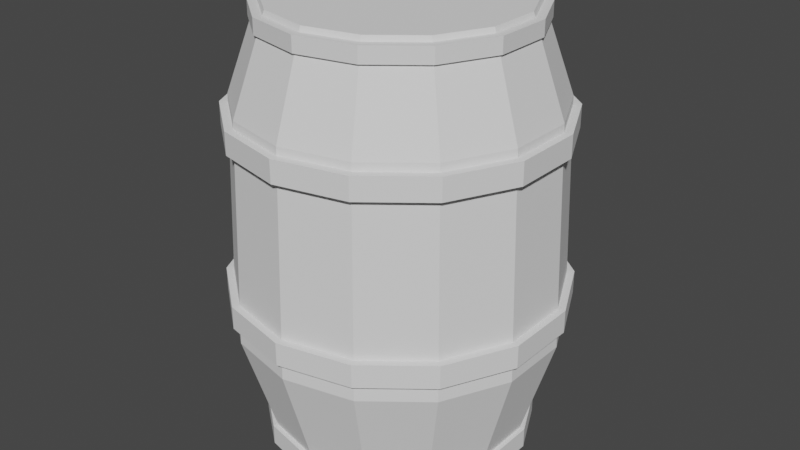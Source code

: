 # Source: barrel.blend  (saved by Blender 2.81.16; exported with 4.5.12 LTS)
import bpy
from mathutils import Matrix  # noqa: F401  (used for matrix-valued properties, if any)

bpy.ops.wm.read_factory_settings(use_empty=True)
scene = bpy.context.scene
scene.name = 'Scene'

# ---- collections
col_barrel = bpy.data.collections.new('barrel'); scene.collection.children.link(col_barrel)

# ---- world
world_world = bpy.data.worlds.new('World'); scene.world = world_world
world_world.use_nodes = True; world_world.node_tree.nodes.clear()
_N = world_world.node_tree.nodes; _L = world_world.node_tree.links
n0 = _N.new('ShaderNodeOutputWorld'); n0.name = 'World Output'; n0.location = (300, 300)
n1 = _N.new('ShaderNodeBackground'); n1.name = 'Background'; n1.location = (10, 300)
n1.inputs[0].default_value = (0.05088, 0.05088, 0.05088, 1.0)
_L.new(n1.outputs[0], n0.inputs[0])
n0.is_active_output = True
world_world.color = (0.05088, 0.05088, 0.05088)
world_world.use_sun_shadow = False
world_world.sun_shadow_jitter_overblur = 0.0

# ---- meshes
me_cylinder = bpy.data.meshes.new('Cylinder')
me_cylinder.from_pydata([(0.0, 1.27, -2.366), (0.0, 1.27, 2.283), (0.551, 1.144, -2.366), (0.551, 1.144, 2.283), (0.9929, 0.7918, -2.366), (0.9929, 0.7918, 2.283), (1.238, 0.2826, -2.366), (1.238, 0.2826, 2.283), (1.238, -0.2826, -2.366), (1.238, -0.2826, 2.283), (0.9929, -0.7918, -2.366), (0.9929, -0.7918, 2.283), (0.551, -1.144, -2.366), (0.551, -1.144, 2.283), (1.918e-07, -1.27, -2.366), (1.918e-07, -1.27, 2.283), (-0.551, -1.144, -2.366), (-0.551, -1.144, 2.283), (-0.9929, -0.7918, -2.366), (-0.9929, -0.7918, 2.283), (-1.238, -0.2826, -2.366), (-1.238, -0.2826, 2.283), (-1.238, 0.2826, -2.366), (-1.238, 0.2826, 2.283), (-0.9929, 0.7918, -2.366), (-0.9929, 0.7918, 2.283), (-0.551, 1.144, -2.366), (-0.551, 1.144, 2.283), (-3.805e-08, 1.69, -0.9697), (0.7334, 1.523, -0.9697), (1.322, 1.054, -0.9697), (1.648, 0.3761, -0.9697), (1.648, -0.3761, -0.9697), (1.322, -1.054, -0.9697), (0.7334, -1.523, -0.9697), (2.172e-07, -1.69, -0.9697), (-0.7334, -1.523, -0.9697), (-1.322, -1.054, -0.9697), (-1.648, -0.3761, -0.9697), (-1.648, 0.3761, -0.9697), (-1.322, 1.054, -0.9697), (-0.7334, 1.523, -0.9697), (-3.608e-08, 1.61, 1.326), (0.6986, 1.451, 1.326), (1.259, 1.004, 1.326), (1.57, 0.3583, 1.326), (1.57, -0.3583, 1.326), (1.259, -1.004, 1.326), (0.6986, -1.451, 1.326), (2.07e-07, -1.61, 1.326), (-0.6986, -1.451, 1.326), (-1.259, -1.004, 1.326), (-1.57, -0.3583, 1.326), (-1.57, 0.3583, 1.326), (-1.259, 1.004, 1.326), (-0.6986, 1.451, 1.326)], [], [(42, 1, 3, 43), (43, 3, 5, 44), (44, 5, 7, 45), (45, 7, 9, 46), (46, 9, 11, 47), (47, 11, 13, 48), (48, 13, 15, 49), (49, 15, 17, 50), (50, 17, 19, 51), (51, 19, 21, 52), (52, 21, 23, 53), (53, 23, 25, 54), (3, 1, 27, 25, 23, 21, 19, 17, 15, 13, 11, 9, 7, 5), (54, 25, 27, 55), (55, 27, 1, 42), (0, 2, 4, 6, 8, 10, 12, 14, 16, 18, 20, 22, 24, 26), (26, 41, 28, 0), (24, 40, 41, 26), (22, 39, 40, 24), (20, 38, 39, 22), (18, 37, 38, 20), (16, 36, 37, 18), (14, 35, 36, 16), (12, 34, 35, 14), (10, 33, 34, 12), (8, 32, 33, 10), (6, 31, 32, 8), (4, 30, 31, 6), (2, 29, 30, 4), (0, 28, 29, 2), (41, 55, 42, 28), (40, 54, 55, 41), (39, 53, 54, 40), (38, 52, 53, 39), (37, 51, 52, 38), (36, 50, 51, 37), (35, 49, 50, 36), (34, 48, 49, 35), (33, 47, 48, 34), (32, 46, 47, 33), (31, 45, 46, 32), (30, 44, 45, 31), (29, 43, 44, 30), (28, 42, 43, 29)])
_uv = me_cylinder.uv_layers.new(name='UVMap')
_uv.uv.foreach_set('vector', [1.0, 0.8971, 1.0, 1.0, 0.9286, 1.0, 0.9286, 0.8971, 0.9286, 0.8971, 0.9286, 1.0, 0.8571, 1.0, 0.8571, 0.8971, 0.8571, 0.8971, 0.8571, 1.0, 0.7857, 1.0, 0.7857, 0.8971, 0.7857, 0.8971, 0.7857, 1.0, 0.7143, 1.0, 0.7143, 0.8971, 0.7143, 0.8971, 0.7143, 1.0, 0.6429, 1.0, 0.6429, 0.8971, 0.6429, 0.8971, 0.6429, 1.0, 0.5714, 1.0, 0.5714, 0.8971, 0.5714, 0.8971, 0.5714, 1.0, 0.5, 1.0, 0.5, 0.8971, 0.5, 0.8971, 0.5, 1.0, 0.4286, 1.0, 0.4286, 0.8971, 0.4286, 0.8971, 0.4286, 1.0, 0.3571, 1.0, 0.3571, 0.8971, 0.3571, 0.8971, 0.3571, 1.0, 0.2857, 1.0, 0.2857, 0.8971, 0.2857, 0.8971, 0.2857, 1.0, 0.2143, 1.0, 0.2143, 0.8971, 0.2143, 0.8971, 0.2143, 1.0, 0.1429, 1.0, 0.1429, 0.8971, 0.3541, 0.4662, 0.25, 0.49, 0.1459, 0.4662, 0.06236, 0.3996, 0.01602, 0.3034, 0.01602, 0.1966, 0.06236, 0.1004, 0.1459, 0.03377, 0.25, 0.01, 0.3541, 0.03377, 0.4376, 0.1004, 0.484, 0.1966, 0.484, 0.3034, 0.4376, 0.3996, 0.1429, 0.8971, 0.1429, 1.0, 0.07143, 1.0, 0.07143, 0.8971, 0.07143, 0.8971, 0.07143, 1.0, -1.341e-07, 1.0, -1.341e-07, 0.8971, 0.75, 0.49, 0.8541, 0.4662, 0.9376, 0.3996, 0.984, 0.3034, 0.984, 0.1966, 0.9376, 0.1004, 0.8541, 0.03377, 0.75, 0.01, 0.6459, 0.03377, 0.5624, 0.1004, 0.516, 0.1966, 0.516, 0.3034, 0.5624, 0.3996, 0.6459, 0.4662, 0.07143, 0.5, 0.07143, 0.6502, -1.341e-07, 0.6502, -1.341e-07, 0.5, 0.1429, 0.5, 0.1429, 0.6502, 0.07143, 0.6502, 0.07143, 0.5, 0.2143, 0.5, 0.2143, 0.6502, 0.1429, 0.6502, 0.1429, 0.5, 0.2857, 0.5, 0.2857, 0.6502, 0.2143, 0.6502, 0.2143, 0.5, 0.3571, 0.5, 0.3571, 0.6502, 0.2857, 0.6502, 0.2857, 0.5, 0.4286, 0.5, 0.4286, 0.6502, 0.3571, 0.6502, 0.3571, 0.5, 0.5, 0.5, 0.5, 0.6502, 0.4286, 0.6502, 0.4286, 0.5, 0.5714, 0.5, 0.5714, 0.6502, 0.5, 0.6502, 0.5, 0.5, 0.6429, 0.5, 0.6429, 0.6502, 0.5714, 0.6502, 0.5714, 0.5, 0.7143, 0.5, 0.7143, 0.6502, 0.6429, 0.6502, 0.6429, 0.5, 0.7857, 0.5, 0.7857, 0.6502, 0.7143, 0.6502, 0.7143, 0.5, 0.8571, 0.5, 0.8571, 0.6502, 0.7857, 0.6502, 0.7857, 0.5, 0.9286, 0.5, 0.9286, 0.6502, 0.8571, 0.6502, 0.8571, 0.5, 1.0, 0.5, 1.0, 0.6502, 0.9286, 0.6502, 0.9286, 0.5, 0.07143, 0.6502, 0.07143, 0.8971, -1.341e-07, 0.8971, -1.341e-07, 0.6502, 0.1429, 0.6502, 0.1429, 0.8971, 0.07143, 0.8971, 0.07143, 0.6502, 0.2143, 0.6502, 0.2143, 0.8971, 0.1429, 0.8971, 0.1429, 0.6502, 0.2857, 0.6502, 0.2857, 0.8971, 0.2143, 0.8971, 0.2143, 0.6502, 0.3571, 0.6502, 0.3571, 0.8971, 0.2857, 0.8971, 0.2857, 0.6502, 0.4286, 0.6502, 0.4286, 0.8971, 0.3571, 0.8971, 0.3571, 0.6502, 0.5, 0.6502, 0.5, 0.8971, 0.4286, 0.8971, 0.4286, 0.6502, 0.5714, 0.6502, 0.5714, 0.8971, 0.5, 0.8971, 0.5, 0.6502, 0.6429, 0.6502, 0.6429, 0.8971, 0.5714, 0.8971, 0.5714, 0.6502, 0.7143, 0.6502, 0.7143, 0.8971, 0.6429, 0.8971, 0.6429, 0.6502, 0.7857, 0.6502, 0.7857, 0.8971, 0.7143, 0.8971, 0.7143, 0.6502, 0.8571, 0.6502, 0.8571, 0.8971, 0.7857, 0.8971, 0.7857, 0.6502, 0.9286, 0.6502, 0.9286, 0.8971, 0.8571, 0.8971, 0.8571, 0.6502, 1.0, 0.6502, 1.0, 0.8971, 0.9286, 0.8971, 0.9286, 0.6502])
me_cylinder.use_remesh_fix_poles = True
me_cylinder.use_remesh_preserve_attributes = False
me_cylinder.use_mirror_vertex_groups = False
me_cylinder.update()
me_cylinder_003 = bpy.data.meshes.new('Cylinder.003')
me_cylinder_003.from_pydata([(0.0, 1.27, -1.445), (0.0, 1.27, 1.445), (0.551, 1.144, -1.445), (0.551, 1.144, 1.445), (0.9929, 0.7918, -1.445), (0.9929, 0.7918, 1.445), (1.238, 0.2826, -1.445), (1.238, 0.2826, 1.445), (1.238, -0.2826, -1.445), (1.238, -0.2826, 1.445), (0.9929, -0.7918, -1.445), (0.9929, -0.7918, 1.445), (0.551, -1.144, -1.445), (0.551, -1.144, 1.445), (1.918e-07, -1.27, -1.445), (1.918e-07, -1.27, 1.445), (-0.551, -1.144, -1.445), (-0.551, -1.144, 1.445), (-0.9929, -0.7918, -1.445), (-0.9929, -0.7918, 1.445), (-1.238, -0.2826, -1.445), (-1.238, -0.2826, 1.445), (-1.238, 0.2826, -1.445), (-1.238, 0.2826, 1.445), (-0.9929, 0.7918, -1.445), (-0.9929, 0.7918, 1.445), (-0.551, 1.144, -1.445), (-0.551, 1.144, 1.445), (0.0, 1.564, -16.4), (0.0, 1.564, -20.63), (0.6786, 1.409, -16.4), (0.6786, 1.409, -20.63), (1.223, 0.9751, -16.4), (1.223, 0.9751, -20.63), (1.525, 0.348, -16.4), (1.525, 0.348, -20.63), (1.525, -0.348, -16.4), (1.525, -0.348, -20.63), (1.223, -0.9751, -16.4), (1.223, -0.9751, -20.63), (0.6786, -1.409, -16.4), (0.6786, -1.409, -20.63), (2.361e-07, -1.564, -16.4), (2.361e-07, -1.564, -20.63), (-0.6786, -1.409, -16.4), (-0.6786, -1.409, -20.63), (-1.223, -0.9751, -16.4), (-1.223, -0.9751, -20.63), (-1.525, -0.348, -16.4), (-1.525, -0.348, -20.63), (-1.525, 0.348, -16.4), (-1.525, 0.348, -20.63), (-1.223, 0.9751, -16.4), (-1.223, 0.9751, -20.63), (-0.6786, 1.409, -16.4), (-0.6786, 1.409, -20.63), (0.0, 1.616, -48.7), (0.0, 1.616, -53.06), (0.7012, 1.456, -48.7), (0.7012, 1.456, -53.06), (1.263, 1.008, -48.7), (1.263, 1.008, -53.06), (1.575, 0.3596, -48.7), (1.575, 0.3596, -53.06), (1.575, -0.3596, -48.7), (1.575, -0.3596, -53.06), (1.263, -1.008, -48.7), (1.263, -1.008, -53.06), (0.7012, -1.456, -48.7), (0.7012, -1.456, -53.06), (2.44e-07, -1.616, -48.7), (2.44e-07, -1.616, -53.06), (-0.7012, -1.456, -48.7), (-0.7012, -1.456, -53.06), (-1.263, -1.008, -48.7), (-1.263, -1.008, -53.06), (-1.575, -0.3596, -48.7), (-1.575, -0.3596, -53.06), (-1.575, 0.3596, -48.7), (-1.575, 0.3596, -53.06), (-1.263, 1.008, -48.7), (-1.263, 1.008, -53.06), (-0.7012, 1.456, -48.7), (-0.7012, 1.456, -53.06), (0.0, 1.307, -79.69), (0.0, 1.307, -75.83), (0.5672, 1.178, -79.69), (0.5672, 1.178, -75.83), (1.022, 0.8151, -79.69), (1.022, 0.8151, -75.83), (1.275, 0.2909, -79.69), (1.275, 0.2909, -75.83), (1.275, -0.2909, -79.69), (1.275, -0.2909, -75.83), (1.022, -0.8151, -79.69), (1.022, -0.8151, -75.83), (0.5672, -1.178, -79.69), (0.5672, -1.178, -75.83), (1.974e-07, -1.307, -79.69), (1.974e-07, -1.307, -75.83), (-0.5672, -1.178, -79.69), (-0.5672, -1.178, -75.83), (-1.022, -0.8151, -79.69), (-1.022, -0.8151, -75.83), (-1.275, -0.2909, -79.69), (-1.275, -0.2909, -75.83), (-1.275, 0.2909, -79.69), (-1.275, 0.2909, -75.83), (-1.022, 0.8151, -79.69), (-1.022, 0.8151, -75.83), (-0.5672, 1.178, -79.69), (-0.5672, 1.178, -75.83)], [], [(0, 1, 3, 2), (2, 3, 5, 4), (4, 5, 7, 6), (6, 7, 9, 8), (8, 9, 11, 10), (10, 11, 13, 12), (12, 13, 15, 14), (14, 15, 17, 16), (16, 17, 19, 18), (18, 19, 21, 20), (20, 21, 23, 22), (22, 23, 25, 24), (3, 1, 27, 25, 23, 21, 19, 17, 15, 13, 11, 9, 7, 5), (24, 25, 27, 26), (26, 27, 1, 0), (0, 2, 4, 6, 8, 10, 12, 14, 16, 18, 20, 22, 24, 26), (28, 29, 31, 30), (30, 31, 33, 32), (32, 33, 35, 34), (34, 35, 37, 36), (36, 37, 39, 38), (38, 39, 41, 40), (40, 41, 43, 42), (42, 43, 45, 44), (44, 45, 47, 46), (46, 47, 49, 48), (48, 49, 51, 50), (50, 51, 53, 52), (31, 29, 55, 53, 51, 49, 47, 45, 43, 41, 39, 37, 35, 33), (52, 53, 55, 54), (54, 55, 29, 28), (28, 30, 32, 34, 36, 38, 40, 42, 44, 46, 48, 50, 52, 54), (56, 57, 59, 58), (58, 59, 61, 60), (60, 61, 63, 62), (62, 63, 65, 64), (64, 65, 67, 66), (66, 67, 69, 68), (68, 69, 71, 70), (70, 71, 73, 72), (72, 73, 75, 74), (74, 75, 77, 76), (76, 77, 79, 78), (78, 79, 81, 80), (59, 57, 83, 81, 79, 77, 75, 73, 71, 69, 67, 65, 63, 61), (80, 81, 83, 82), (82, 83, 57, 56), (56, 58, 60, 62, 64, 66, 68, 70, 72, 74, 76, 78, 80, 82), (84, 85, 87, 86), (86, 87, 89, 88), (88, 89, 91, 90), (90, 91, 93, 92), (92, 93, 95, 94), (94, 95, 97, 96), (96, 97, 99, 98), (98, 99, 101, 100), (100, 101, 103, 102), (102, 103, 105, 104), (104, 105, 107, 106), (106, 107, 109, 108), (87, 85, 111, 109, 107, 105, 103, 101, 99, 97, 95, 93, 91, 89), (108, 109, 111, 110), (110, 111, 85, 84), (84, 86, 88, 90, 92, 94, 96, 98, 100, 102, 104, 106, 108, 110)])
_uv = me_cylinder_003.uv_layers.new(name='UVMap')
_uv.uv.foreach_set('vector', [1.0, 0.5, 1.0, 1.0, 0.9286, 1.0, 0.9286, 0.5, 0.9286, 0.5, 0.9286, 1.0, 0.8571, 1.0, 0.8571, 0.5, 0.8571, 0.5, 0.8571, 1.0, 0.7857, 1.0, 0.7857, 0.5, 0.7857, 0.5, 0.7857, 1.0, 0.7143, 1.0, 0.7143, 0.5, 0.7143, 0.5, 0.7143, 1.0, 0.6429, 1.0, 0.6429, 0.5, 0.6429, 0.5, 0.6429, 1.0, 0.5714, 1.0, 0.5714, 0.5, 0.5714, 0.5, 0.5714, 1.0, 0.5, 1.0, 0.5, 0.5, 0.5, 0.5, 0.5, 1.0, 0.4286, 1.0, 0.4286, 0.5, 0.4286, 0.5, 0.4286, 1.0, 0.3571, 1.0, 0.3571, 0.5, 0.3571, 0.5, 0.3571, 1.0, 0.2857, 1.0, 0.2857, 0.5, 0.2857, 0.5, 0.2857, 1.0, 0.2143, 1.0, 0.2143, 0.5, 0.2143, 0.5, 0.2143, 1.0, 0.1429, 1.0, 0.1429, 0.5, 0.3541, 0.4662, 0.25, 0.49, 0.1459, 0.4662, 0.06236, 0.3996, 0.01602, 0.3034, 0.01602, 0.1966, 0.06236, 0.1004, 0.1459, 0.03377, 0.25, 0.01, 0.3541, 0.03377, 0.4376, 0.1004, 0.484, 0.1966, 0.484, 0.3034, 0.4376, 0.3996, 0.1429, 0.5, 0.1429, 1.0, 0.07143, 1.0, 0.07143, 0.5, 0.07143, 0.5, 0.07143, 1.0, -1.341e-07, 1.0, -1.341e-07, 0.5, 0.75, 0.49, 0.8541, 0.4662, 0.9376, 0.3996, 0.984, 0.3034, 0.984, 0.1966, 0.9376, 0.1004, 0.8541, 0.03377, 0.75, 0.01, 0.6459, 0.03377, 0.5624, 0.1004, 0.516, 0.1966, 0.516, 0.3034, 0.5624, 0.3996, 0.6459, 0.4662, 1.0, 0.5, 1.0, 1.0, 0.9286, 1.0, 0.9286, 0.5, 0.9286, 0.5, 0.9286, 1.0, 0.8571, 1.0, 0.8571, 0.5, 0.8571, 0.5, 0.8571, 1.0, 0.7857, 1.0, 0.7857, 0.5, 0.7857, 0.5, 0.7857, 1.0, 0.7143, 1.0, 0.7143, 0.5, 0.7143, 0.5, 0.7143, 1.0, 0.6429, 1.0, 0.6429, 0.5, 0.6429, 0.5, 0.6429, 1.0, 0.5714, 1.0, 0.5714, 0.5, 0.5714, 0.5, 0.5714, 1.0, 0.5, 1.0, 0.5, 0.5, 0.5, 0.5, 0.5, 1.0, 0.4286, 1.0, 0.4286, 0.5, 0.4286, 0.5, 0.4286, 1.0, 0.3571, 1.0, 0.3571, 0.5, 0.3571, 0.5, 0.3571, 1.0, 0.2857, 1.0, 0.2857, 0.5, 0.2857, 0.5, 0.2857, 1.0, 0.2143, 1.0, 0.2143, 0.5, 0.2143, 0.5, 0.2143, 1.0, 0.1429, 1.0, 0.1429, 0.5, 0.3541, 0.4662, 0.25, 0.49, 0.1459, 0.4662, 0.06236, 0.3996, 0.01602, 0.3034, 0.01602, 0.1966, 0.06236, 0.1004, 0.1459, 0.03377, 0.25, 0.01, 0.3541, 0.03377, 0.4376, 0.1004, 0.484, 0.1966, 0.484, 0.3034, 0.4376, 0.3996, 0.1429, 0.5, 0.1429, 1.0, 0.07143, 1.0, 0.07143, 0.5, 0.07143, 0.5, 0.07143, 1.0, -1.341e-07, 1.0, -1.341e-07, 0.5, 0.75, 0.49, 0.8541, 0.4662, 0.9376, 0.3996, 0.984, 0.3034, 0.984, 0.1966, 0.9376, 0.1004, 0.8541, 0.03377, 0.75, 0.01, 0.6459, 0.03377, 0.5624, 0.1004, 0.516, 0.1966, 0.516, 0.3034, 0.5624, 0.3996, 0.6459, 0.4662, 1.0, 0.5, 1.0, 1.0, 0.9286, 1.0, 0.9286, 0.5, 0.9286, 0.5, 0.9286, 1.0, 0.8571, 1.0, 0.8571, 0.5, 0.8571, 0.5, 0.8571, 1.0, 0.7857, 1.0, 0.7857, 0.5, 0.7857, 0.5, 0.7857, 1.0, 0.7143, 1.0, 0.7143, 0.5, 0.7143, 0.5, 0.7143, 1.0, 0.6429, 1.0, 0.6429, 0.5, 0.6429, 0.5, 0.6429, 1.0, 0.5714, 1.0, 0.5714, 0.5, 0.5714, 0.5, 0.5714, 1.0, 0.5, 1.0, 0.5, 0.5, 0.5, 0.5, 0.5, 1.0, 0.4286, 1.0, 0.4286, 0.5, 0.4286, 0.5, 0.4286, 1.0, 0.3571, 1.0, 0.3571, 0.5, 0.3571, 0.5, 0.3571, 1.0, 0.2857, 1.0, 0.2857, 0.5, 0.2857, 0.5, 0.2857, 1.0, 0.2143, 1.0, 0.2143, 0.5, 0.2143, 0.5, 0.2143, 1.0, 0.1429, 1.0, 0.1429, 0.5, 0.3541, 0.4662, 0.25, 0.49, 0.1459, 0.4662, 0.06236, 0.3996, 0.01602, 0.3034, 0.01602, 0.1966, 0.06236, 0.1004, 0.1459, 0.03377, 0.25, 0.01, 0.3541, 0.03377, 0.4376, 0.1004, 0.484, 0.1966, 0.484, 0.3034, 0.4376, 0.3996, 0.1429, 0.5, 0.1429, 1.0, 0.07143, 1.0, 0.07143, 0.5, 0.07143, 0.5, 0.07143, 1.0, -1.341e-07, 1.0, -1.341e-07, 0.5, 0.75, 0.49, 0.8541, 0.4662, 0.9376, 0.3996, 0.984, 0.3034, 0.984, 0.1966, 0.9376, 0.1004, 0.8541, 0.03377, 0.75, 0.01, 0.6459, 0.03377, 0.5624, 0.1004, 0.516, 0.1966, 0.516, 0.3034, 0.5624, 0.3996, 0.6459, 0.4662, 1.0, 0.5, 1.0, 1.0, 0.9286, 1.0, 0.9286, 0.5, 0.9286, 0.5, 0.9286, 1.0, 0.8571, 1.0, 0.8571, 0.5, 0.8571, 0.5, 0.8571, 1.0, 0.7857, 1.0, 0.7857, 0.5, 0.7857, 0.5, 0.7857, 1.0, 0.7143, 1.0, 0.7143, 0.5, 0.7143, 0.5, 0.7143, 1.0, 0.6429, 1.0, 0.6429, 0.5, 0.6429, 0.5, 0.6429, 1.0, 0.5714, 1.0, 0.5714, 0.5, 0.5714, 0.5, 0.5714, 1.0, 0.5, 1.0, 0.5, 0.5, 0.5, 0.5, 0.5, 1.0, 0.4286, 1.0, 0.4286, 0.5, 0.4286, 0.5, 0.4286, 1.0, 0.3571, 1.0, 0.3571, 0.5, 0.3571, 0.5, 0.3571, 1.0, 0.2857, 1.0, 0.2857, 0.5, 0.2857, 0.5, 0.2857, 1.0, 0.2143, 1.0, 0.2143, 0.5, 0.2143, 0.5, 0.2143, 1.0, 0.1429, 1.0, 0.1429, 0.5, 0.3541, 0.4662, 0.25, 0.49, 0.1459, 0.4662, 0.06236, 0.3996, 0.01602, 0.3034, 0.01602, 0.1966, 0.06236, 0.1004, 0.1459, 0.03377, 0.25, 0.01, 0.3541, 0.03377, 0.4376, 0.1004, 0.484, 0.1966, 0.484, 0.3034, 0.4376, 0.3996, 0.1429, 0.5, 0.1429, 1.0, 0.07143, 1.0, 0.07143, 0.5, 0.07143, 0.5, 0.07143, 1.0, -1.341e-07, 1.0, -1.341e-07, 0.5, 0.75, 0.49, 0.8541, 0.4662, 0.9376, 0.3996, 0.984, 0.3034, 0.984, 0.1966, 0.9376, 0.1004, 0.8541, 0.03377, 0.75, 0.01, 0.6459, 0.03377, 0.5624, 0.1004, 0.516, 0.1966, 0.516, 0.3034, 0.5624, 0.3996, 0.6459, 0.4662])
me_cylinder_003.use_remesh_fix_poles = True
me_cylinder_003.use_remesh_preserve_attributes = False
me_cylinder_003.use_mirror_vertex_groups = False
me_cylinder_003.update()

# ---- objects
ob_barrel = bpy.data.objects.new('Barrel', me_cylinder)
ob_metal = bpy.data.objects.new('Metal', me_cylinder_003)

# ---- transforms, parenting, visibility, modifiers, constraints
ob_barrel.location = (0.0, 0.0, 2.296)
ob_barrel.lineart.crease_threshold = 0.0
ob_metal.location = (0.0, 0.0, 4.447)
ob_metal.scale = (1.084, 1.084, 0.05534)
ob_metal.lineart.crease_threshold = 0.0

# ---- collection membership
col_barrel.objects.link(ob_barrel)
col_barrel.objects.link(ob_metal)

# ---- scene / render settings (as saved in the file)
scene.frame_start = 1; scene.frame_end = 250; scene.frame_set(1)
scene.render.engine = 'BLENDER_EEVEE_NEXT'
scene.cycles.use_denoising = False
scene.cycles.samples = 128
scene.cycles.sampling_pattern = 'TABULATED_SOBOL'
scene.cycles.use_adaptive_sampling = False
scene.cycles.use_light_tree = False
scene.view_settings.view_transform = 'Filmic'
bpy.context.view_layer.update()

# ---- added for rendering (the .blend has no active camera and no usable light): camera, sun
cam_auto = bpy.data.cameras.new('AutoCamera')
cam_auto.lens = 50.0
cam_auto.sensor_width = 36.0
cam_auto.clip_end = 1000.0
ob_auto_camera = bpy.data.objects.new('AutoCamera', cam_auto)
scene.collection.objects.link(ob_auto_camera)
ob_auto_camera.location = (6.24445, -7.49334, 7.25038)
ob_auto_camera.rotation_euler = (1.09748, -7.21219e-08, 0.694738)
scene.camera = ob_auto_camera
light_auto_sun = bpy.data.lights.new('AutoSun', 'SUN')
light_auto_sun.energy = 3.0
light_auto_sun.angle = 0.0523599
ob_auto_sun = bpy.data.objects.new('AutoSun', light_auto_sun)
scene.collection.objects.link(ob_auto_sun)
ob_auto_sun.rotation_euler = (0.872665, 0.174533, 0.523599)
bpy.context.view_layer.update()
